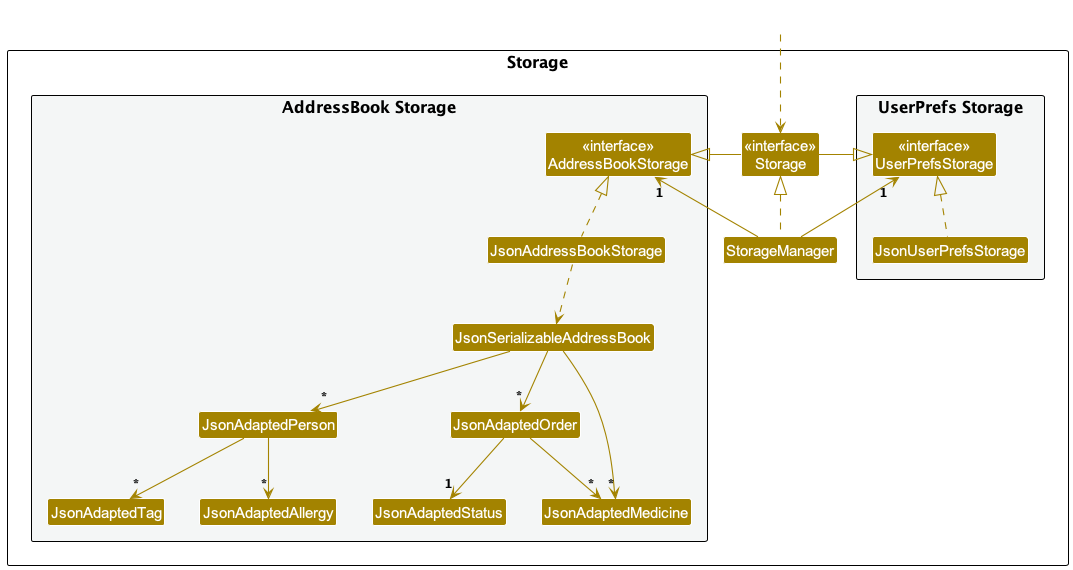

The diagram above was rendered by PlantUML. Its source (embedded in the PNG):
@startuml
!include style.puml
skinparam arrowThickness 1.1
skinparam arrowColor STORAGE_COLOR
skinparam classBackgroundColor STORAGE_COLOR

package Storage as StoragePackage {

package "UserPrefs Storage" #F4F6F6{
Class "<<interface>>\nUserPrefsStorage" as UserPrefsStorage
Class JsonUserPrefsStorage
}

Class "<<interface>>\nStorage" as Storage
Class StorageManager

package "AddressBook Storage" #F4F6F6{
Class "<<interface>>\nAddressBookStorage" as AddressBookStorage
Class JsonAddressBookStorage
Class JsonSerializableAddressBook
Class JsonAdaptedPerson
Class JsonAdaptedTag
Class JsonAdaptedOrder
Class JsonAdaptedAllergy
Class JsonAdaptedMedicine
Class JsonAdaptedStatus
}

}

Class HiddenOutside #FFFFFF
HiddenOutside ..> Storage

StorageManager .up.|> Storage
StorageManager -up-> "1" UserPrefsStorage
StorageManager -up-> "1" AddressBookStorage

Storage -left-|> UserPrefsStorage
Storage -right-|> AddressBookStorage

JsonUserPrefsStorage .up.|> UserPrefsStorage
JsonAddressBookStorage .up.|> AddressBookStorage
JsonAddressBookStorage ..> JsonSerializableAddressBook
JsonSerializableAddressBook --> "*" JsonAdaptedPerson
JsonSerializableAddressBook --> "*" JsonAdaptedOrder
JsonSerializableAddressBook --> "*" JsonAdaptedMedicine
JsonAdaptedPerson --> "*" JsonAdaptedTag
JsonAdaptedPerson --> "*" JsonAdaptedAllergy
JsonAdaptedOrder --> "1" JsonAdaptedStatus
JsonAdaptedOrder --> "*" JsonAdaptedMedicine

@enduml